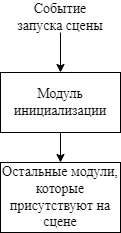

The diagram above was exported from draw.io. Its source (the exported page's mxGraphModel, read from the mxfile embedded in the PNG):
<mxGraphModel dx="1098" dy="665" grid="1" gridSize="10" guides="1" tooltips="1" connect="1" arrows="1" fold="1" page="1" pageScale="1" pageWidth="827" pageHeight="1169" math="0" shadow="0">
  <root>
    <mxCell id="0" />
    <mxCell id="1" parent="0" />
    <mxCell id="z_K9DpMZMfiQkWDp44H--8" style="edgeStyle=orthogonalEdgeStyle;rounded=0;orthogonalLoop=1;jettySize=auto;html=1;exitX=0.5;exitY=1;exitDx=0;exitDy=0;entryX=0.5;entryY=0;entryDx=0;entryDy=0;" edge="1" parent="1" source="z_K9DpMZMfiQkWDp44H--4" target="z_K9DpMZMfiQkWDp44H--5">
      <mxGeometry relative="1" as="geometry" />
    </mxCell>
    <mxCell id="z_K9DpMZMfiQkWDp44H--4" value="Событие запуска сцены" style="text;html=1;align=center;verticalAlign=middle;whiteSpace=wrap;rounded=0;fontSize=14;fontFamily=Times New Roman;" vertex="1" parent="1">
      <mxGeometry x="330" y="70" width="100" height="30" as="geometry" />
    </mxCell>
    <mxCell id="z_K9DpMZMfiQkWDp44H--9" style="edgeStyle=orthogonalEdgeStyle;rounded=0;orthogonalLoop=1;jettySize=auto;html=1;exitX=0.5;exitY=1;exitDx=0;exitDy=0;entryX=0.5;entryY=0;entryDx=0;entryDy=0;" edge="1" parent="1" source="z_K9DpMZMfiQkWDp44H--5" target="z_K9DpMZMfiQkWDp44H--7">
      <mxGeometry relative="1" as="geometry" />
    </mxCell>
    <mxCell id="z_K9DpMZMfiQkWDp44H--5" value="Модуль инициализации" style="rounded=0;whiteSpace=wrap;html=1;fontSize=14;fontFamily=Times New Roman;" vertex="1" parent="1">
      <mxGeometry x="320" y="140" width="120" height="60" as="geometry" />
    </mxCell>
    <mxCell id="z_K9DpMZMfiQkWDp44H--7" value="Остальные модули, которые присутствуют на сцене" style="rounded=0;whiteSpace=wrap;html=1;fontSize=14;fontFamily=Times New Roman;" vertex="1" parent="1">
      <mxGeometry x="320" y="230" width="120" height="70" as="geometry" />
    </mxCell>
  </root>
</mxGraphModel>